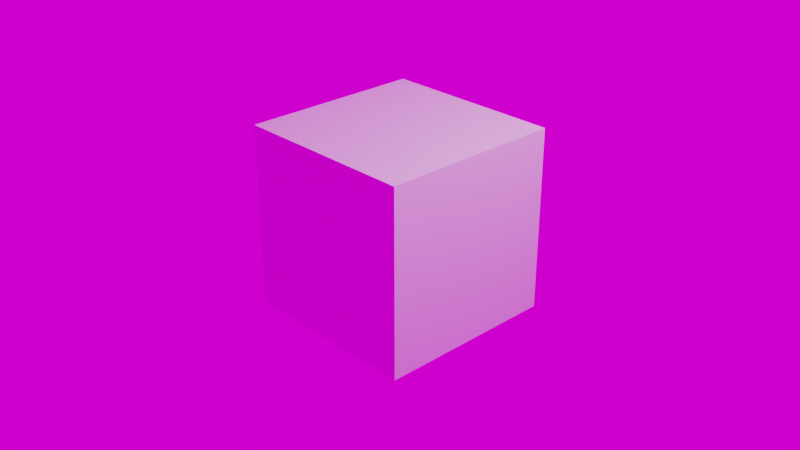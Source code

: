 # Source: startup.blend  (saved by Blender 3.5.10; exported with 4.5.12 LTS)
import bpy
from mathutils import Matrix  # noqa: F401  (used for matrix-valued properties, if any)

bpy.ops.wm.read_factory_settings(use_empty=True)
scene = bpy.context.scene
scene.name = 'Scene'

# ---- collections
col_scene = bpy.data.collections.new('Scene'); scene.collection.children.link(col_scene)
col_object = bpy.data.collections.new('Object'); scene.collection.children.link(col_object)

# ---- images (referenced by path relative to the original .blend; pixels are not part of the script)
import os
ASSET_DIR = os.environ.get("B2B_ASSET_DIR", "")  # directory of the original .blend (textures are referenced by path, not embedded)
HERE = os.path.dirname(os.path.abspath(__file__))  # packed textures are extracted next to this script under _unpacked/

def load_image(name, relpath, width, height, colorspace="sRGB"):
    """Load a texture the original file referenced (path relative to the .blend, or extracted next to this script)."""
    p = next((c for c in (os.path.join(HERE, relpath), os.path.join(ASSET_DIR, relpath)) if relpath and os.path.exists(c)), "")
    if p:
        img = bpy.data.images.load(p, check_existing=True)
        img.name = name
    else:  # same state as the original file: an image datablock whose file is absent (Cycles renders it pink)
        img = bpy.data.images.new(name, width, height)
        img.source = "FILE"
        img.filepath = "//" + (relpath or name)
    img.colorspace_settings.name = colorspace
    return img
img_spruit_sunrise_4k_exr = load_image('spruit_sunrise_4k.exr', 'spruit_sunrise_4k.exr', 1024, 1024, 'Linear Rec.709')

# ---- materials (node trees are filled in below, after node groups)
mat_material = bpy.data.materials.new('Material')
mat_material.alpha_threshold = 0.0
mat_material.use_transparent_shadow = False
mat_material.roughness = 0.5
mat_material.line_color = (0.0, 0.0, 0.0, 1.0)

# ---- material node trees
mat_material.use_nodes = True; mat_material.node_tree.nodes.clear()
_N = mat_material.node_tree.nodes; _L = mat_material.node_tree.links
n0 = _N.new('ShaderNodeOutputMaterial'); n0.name = 'Material Output'; n0.location = (300, 300)
n1 = _N.new('ShaderNodeBsdfPrincipled'); n1.name = 'Principled BSDF'; n1.location = (10, 300)
n1.distribution = 'GGX'
n1.subsurface_method = 'RANDOM_WALK_SKIN'
n1.inputs[3].default_value = 1.45
n1.inputs[27].default_value = (0.0, 0.0, 0.0, 1.0)
n1.inputs[28].default_value = 1.0
_L.new(n1.outputs[0], n0.inputs[0])
n0.is_active_output = True

# ---- world
world_world = bpy.data.worlds.new('World'); scene.world = world_world
world_world.use_nodes = True; world_world.node_tree.nodes.clear()
_N = world_world.node_tree.nodes; _L = world_world.node_tree.links
n0 = _N.new('ShaderNodeOutputWorld'); n0.name = 'World Output'; n0.location = (300, 300)
n1 = _N.new('ShaderNodeBackground'); n1.name = 'Background'; n1.location = (10, 300)
n2 = _N.new('ShaderNodeTexEnvironment'); n2.name = 'Environment Texture'; n2.location = (-280, 280)
n2.image = img_spruit_sunrise_4k_exr
_L.new(n1.outputs[0], n0.inputs[0])
_L.new(n2.outputs[0], n1.inputs[0])
n0.is_active_output = True
world_world.color = (0.05088, 0.05088, 0.05088)
world_world.use_sun_shadow = False
world_world.sun_shadow_jitter_overblur = 0.0

# ---- cameras
cam_camera = bpy.data.cameras.new('Camera')
cam_camera.clip_end = 100.0
cam_camera.ortho_scale = 7.314

# ---- lights
light_light = bpy.data.lights.new('Light', 'POINT')
light_light.transmission_factor = 0.0
light_light.energy = 1000.0
light_light.shadow_soft_size = 0.1
light_light.shadow_maximum_resolution = 0.006
light_light.use_absolute_resolution = True

# ---- meshes
me_cube = bpy.data.meshes.new('Cube')
me_cube.from_pydata([(1.0, 1.0, 1.0), (1.0, 1.0, -1.0), (1.0, -1.0, 1.0), (1.0, -1.0, -1.0), (-1.0, 1.0, 1.0), (-1.0, 1.0, -1.0), (-1.0, -1.0, 1.0), (-1.0, -1.0, -1.0)], [], [(0, 4, 6, 2), (3, 2, 6, 7), (7, 6, 4, 5), (5, 1, 3, 7), (1, 0, 2, 3), (5, 4, 0, 1)])
_uv = me_cube.uv_layers.new(name='UVMap')
_uv.uv.foreach_set('vector', [0.625, 0.5, 0.875, 0.5, 0.875, 0.75, 0.625, 0.75, 0.375, 0.75, 0.625, 0.75, 0.625, 1.0, 0.375, 1.0, 0.375, 0.0, 0.625, 0.0, 0.625, 0.25, 0.375, 0.25, 0.125, 0.5, 0.375, 0.5, 0.375, 0.75, 0.125, 0.75, 0.375, 0.5, 0.625, 0.5, 0.625, 0.75, 0.375, 0.75, 0.375, 0.25, 0.625, 0.25, 0.625, 0.5, 0.375, 0.5])
me_cube.materials.append(mat_material)
me_cube.use_mirror_vertex_groups = False
me_cube.update()

# ---- objects
ob_light = bpy.data.objects.new('Light', light_light)
ob_camera = bpy.data.objects.new('Camera', cam_camera)
ob_cube = bpy.data.objects.new('Cube', me_cube)

# ---- transforms, parenting, visibility, modifiers, constraints
ob_light.location = (4.076, 1.005, 5.904)
ob_light.rotation_euler = (0.6503, 0.05522, 1.866)
ob_light.lock_rotations_4d = False
ob_light.empty_display_type = 'ARROWS'
ob_light.color = (0.0, 0.0, 0.0, 0.0)
ob_light.lineart.crease_threshold = 0.0
ob_camera.location = (7.359, -6.926, 4.958)
ob_camera.rotation_euler = (1.109, 0.0, 0.8149)
ob_camera.lock_rotations_4d = False
ob_camera.empty_display_type = 'ARROWS'
ob_camera.color = (0.0, 0.0, 0.0, 0.0)
ob_camera.display_type = 'WIRE'
ob_camera.lineart.crease_threshold = 0.0
ob_cube.location = (0.0, 0.0, 0.0)
ob_cube.lock_rotations_4d = False
ob_cube.empty_display_type = 'ARROWS'
ob_cube.lineart.crease_threshold = 0.0

# ---- collection membership
col_scene.objects.link(ob_light)
col_scene.objects.link(ob_camera)
col_object.objects.link(ob_cube)

# ---- scene / render settings (as saved in the file)
scene.camera = ob_camera
scene.frame_start = 1; scene.frame_end = 250; scene.frame_set(1)
scene.render.engine = 'BLENDER_EEVEE_NEXT'
scene.cycles.sampling_pattern = 'TABULATED_SOBOL'
scene.eevee.use_gtao = True
scene.eevee.use_raytracing = True
scene.view_settings.view_transform = 'Filmic'
bpy.context.view_layer.update()
